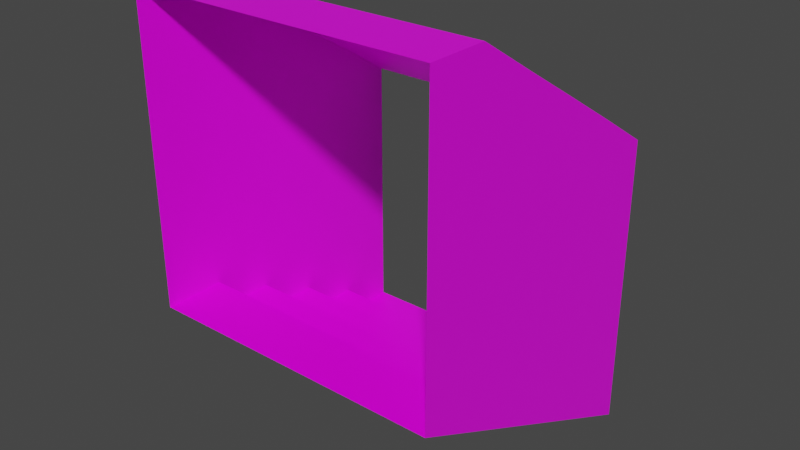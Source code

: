 # Source: map_stairs_node.blend  (saved by Blender 2.93.20; exported with 4.5.12 LTS)
import bpy
from mathutils import Matrix  # noqa: F401  (used for matrix-valued properties, if any)

bpy.ops.wm.read_factory_settings(use_empty=True)
scene = bpy.context.scene
scene.name = 'Scene'

# ---- collections
col_collection = bpy.data.collections.new('Collection'); scene.collection.children.link(col_collection)

# ---- images (referenced by path relative to the original .blend; pixels are not part of the script)
import os
ASSET_DIR = os.environ.get("B2B_ASSET_DIR", "")  # directory of the original .blend (textures are referenced by path, not embedded)
HERE = os.path.dirname(os.path.abspath(__file__))  # packed textures are extracted next to this script under _unpacked/

def load_image(name, relpath, width, height, colorspace="sRGB"):
    """Load a texture the original file referenced (path relative to the .blend, or extracted next to this script)."""
    p = next((c for c in (os.path.join(HERE, relpath), os.path.join(ASSET_DIR, relpath)) if relpath and os.path.exists(c)), "")
    if p:
        img = bpy.data.images.load(p, check_existing=True)
        img.name = name
    else:  # same state as the original file: an image datablock whose file is absent (Cycles renders it pink)
        img = bpy.data.images.new(name, width, height)
        img.source = "FILE"
        img.filepath = "//" + (relpath or name)
    img.colorspace_settings.name = colorspace
    return img
img_shopping_tex_floor_1_png = load_image('shopping_tex_floor_1.png', 'shopping_tex_floor_1.png', 1024, 1024, 'sRGB')

# ---- materials (node trees are filled in below, after node groups)
mat_floor_mat = bpy.data.materials.new('FLOOR_MAT')
mat_floor_mat.alpha_threshold = 0.0
mat_floor_mat.use_transparent_shadow = False
mat_floor_mat.line_color = (0.0, 0.0, 0.0, 1.0)
mat_wall_mat = bpy.data.materials.new('WALL_MAT')
mat_wall_mat.use_transparent_shadow = False
mat_ceiling_mat = bpy.data.materials.new('CEILING_MAT')
mat_ceiling_mat.use_transparent_shadow = False

# ---- material node trees
mat_floor_mat.use_nodes = True; mat_floor_mat.node_tree.nodes.clear()
_N = mat_floor_mat.node_tree.nodes; _L = mat_floor_mat.node_tree.links
n0 = _N.new('ShaderNodeOutputMaterial'); n0.name = 'Material Output'; n0.location = (300, 300)
n1 = _N.new('ShaderNodeBsdfPrincipled'); n1.name = 'Principled BSDF'; n1.location = (10, 300)
n1.distribution = 'GGX'
n1.subsurface_method = 'BURLEY'
n1.inputs[2].default_value = 0.4
n1.inputs[3].default_value = 1.45
n1.inputs[27].default_value = (0.0, 0.0, 0.0, 1.0)
n1.inputs[28].default_value = 1.0
n2 = _N.new('ShaderNodeTexImage'); n2.name = 'Image Texture'; n2.location = (-280, 280)
n2.image = img_shopping_tex_floor_1_png
_L.new(n1.outputs[0], n0.inputs[0])
_L.new(n2.outputs[0], n1.inputs[0])
n0.is_active_output = True
mat_wall_mat.use_nodes = True; mat_wall_mat.node_tree.nodes.clear()
_N = mat_wall_mat.node_tree.nodes; _L = mat_wall_mat.node_tree.links
n0 = _N.new('ShaderNodeBsdfPrincipled'); n0.name = 'Principled BSDF'; n0.location = (10, 300)
n0.distribution = 'GGX'
n0.subsurface_method = 'BURLEY'
n0.inputs[3].default_value = 1.45
n0.inputs[27].default_value = (0.0, 0.0, 0.0, 1.0)
n0.inputs[28].default_value = 1.0
n1 = _N.new('ShaderNodeOutputMaterial'); n1.name = 'Material Output'; n1.location = (300, 300)
n2 = _N.new('ShaderNodeTexImage'); n2.name = 'Image Texture'; n2.location = (-280, 280)
n2.image = img_shopping_tex_floor_1_png
_L.new(n0.outputs[0], n1.inputs[0])
_L.new(n2.outputs[0], n0.inputs[0])
n1.is_active_output = True
mat_ceiling_mat.use_nodes = True; mat_ceiling_mat.node_tree.nodes.clear()
_N = mat_ceiling_mat.node_tree.nodes; _L = mat_ceiling_mat.node_tree.links
n0 = _N.new('ShaderNodeBsdfPrincipled'); n0.name = 'Principled BSDF'; n0.location = (10, 300)
n0.distribution = 'GGX'
n0.subsurface_method = 'BURLEY'
n0.inputs[3].default_value = 1.45
n0.inputs[27].default_value = (0.0, 0.0, 0.0, 1.0)
n0.inputs[28].default_value = 1.0
n1 = _N.new('ShaderNodeOutputMaterial'); n1.name = 'Material Output'; n1.location = (300, 300)
n2 = _N.new('ShaderNodeTexImage'); n2.name = 'Image Texture'; n2.location = (-280, 280)
n2.image = img_shopping_tex_floor_1_png
_L.new(n0.outputs[0], n1.inputs[0])
_L.new(n2.outputs[0], n0.inputs[0])
n1.is_active_output = True

# ---- world
world_world = bpy.data.worlds.new('World'); scene.world = world_world
world_world.use_nodes = True; world_world.node_tree.nodes.clear()
_N = world_world.node_tree.nodes; _L = world_world.node_tree.links
n0 = _N.new('ShaderNodeOutputWorld'); n0.name = 'World Output'; n0.location = (300, 300)
n1 = _N.new('ShaderNodeBackground'); n1.name = 'Background'; n1.location = (10, 300)
n1.inputs[0].default_value = (0.05088, 0.05088, 0.05088, 1.0)
_L.new(n1.outputs[0], n0.inputs[0])
n0.is_active_output = True
world_world.color = (0.05088, 0.05088, 0.05088)
world_world.use_sun_shadow = False
world_world.sun_shadow_jitter_overblur = 0.0

# ---- meshes
me_plane_003 = bpy.data.meshes.new('Plane.003')
me_plane_003.from_pydata([(-1.0, -1.0, 0.0), (1.0, -1.0, 0.0), (-1.0, -0.6, 0.0), (1.0, -0.6, 0.0), (-1.0, -0.6, -0.2), (1.0, -0.6, -0.2), (-1.0, -0.2, -0.2), (1.0, -0.2, -0.2), (-1.0, -0.2, -0.4), (1.0, -0.2, -0.4), (-1.0, 0.2, -0.4), (1.0, 0.2, -0.4), (-1.0, 0.2, -0.6), (1.0, 0.2, -0.6), (-1.0, 0.6, -0.6), (1.0, 0.6, -0.6), (-1.0, 0.6, -0.8), (1.0, 0.6, -0.8), (-1.0, 1.0, -0.8), (1.0, 1.0, -0.8), (-1.0, 1.0, -1.0), (1.0, 1.0, -1.0)], [], [(0, 1, 3, 2), (2, 3, 5, 4), (4, 5, 7, 6), (6, 7, 9, 8), (8, 9, 11, 10), (10, 11, 13, 12), (12, 13, 15, 14), (14, 15, 17, 16), (16, 17, 19, 18), (18, 19, 21, 20)])
_uv = me_plane_003.uv_layers.new(name='UVMap')
_uv.uv.foreach_set('vector', [0.00427, 0.00427, 0.9957, 0.00427, 0.9957, 0.2026, 0.00427, 0.2026, 0.00427, 0.5027, 0.9957, 0.5027, 0.9957, 0.4036, 0.00427, 0.4036, 0.00427, 0.2026, 0.9957, 0.2026, 0.9957, 0.4009, 0.00427, 0.4009, 0.00427, 0.4036, 0.9957, 0.4036, 0.9957, 0.3044, 0.00427, 0.3044, 0.00427, 0.4009, 0.9957, 0.4009, 0.9957, 0.5991, 0.00427, 0.5991, 0.00427, 0.3044, 0.9957, 0.3044, 0.9957, 0.2053, 0.00427, 0.2053, 0.00427, 0.5991, 0.9957, 0.5991, 0.9957, 0.7974, 0.00427, 0.7974, 0.00427, 0.2053, 0.9957, 0.2053, 0.9957, 0.1061, 0.00427, 0.1061, 0.00427, 0.7974, 0.9957, 0.7974, 0.9957, 0.9957, 0.00427, 0.9957, 0.00427, 0.1061, 0.9957, 0.1061, 0.9957, 0.006992, 0.00427, 0.006992])
me_plane_003.materials.append(mat_floor_mat)
me_plane_003.use_remesh_fix_poles = True
me_plane_003.use_remesh_preserve_attributes = False
me_plane_003.update()
me_plane_004 = bpy.data.meshes.new('Plane.004')
me_plane_004.from_pydata([(-1.0, -1.0, 0.0), (1.0, -1.0, 0.0), (-1.0, -0.6, -0.2), (1.0, -0.6, -0.2), (-1.0, -0.2, -0.4), (1.0, -0.2, -0.4), (-1.0, 0.2, -0.6), (1.0, 0.2, -0.6), (-1.0, 0.6, -0.8), (1.0, 0.6, -0.8), (-1.0, 1.0, -1.0), (1.0, 1.0, -1.0), (-1.0, -1.0, 2.0), (1.0, -1.0, 2.0), (-1.0, -0.6, 2.0), (1.0, -0.6, 2.0), (-1.0, -0.2, 1.75), (1.0, -0.2, 1.75), (-1.0, 0.2, 1.503), (1.0, 0.2, 1.503), (-1.0, 0.6, 1.254), (1.0, 0.6, 1.254), (-1.0, 1.0, 1.0), (1.0, 1.0, 1.0)], [], [(3, 1, 13, 15), (6, 18, 16, 4), (11, 9, 21, 23), (5, 3, 15, 17), (4, 16, 14, 2), (10, 22, 20, 8), (7, 5, 17, 19), (2, 14, 12, 0), (8, 20, 18, 6), (9, 7, 19, 21), (23, 21, 20, 22), (21, 19, 18, 20), (19, 17, 16, 18), (17, 15, 14, 16), (15, 13, 12, 14)])
me_plane_004.polygons.foreach_set('material_index', [0, 0, 0, 0, 0, 0, 0, 0, 0, 0, 1, 1, 1, 1, 1])
_uv = me_plane_004.uv_layers.new(name='UVMap')
_uv.uv.foreach_set('vector', [0.2026, -0.09406, 0.00427, 0.00509, 0.00427, 0.9966, 0.2026, 0.9966, 0.4009, -0.2915, 0.4009, 0.7508, 0.5991, 0.8735, 0.5991, -0.1924, 0.9957, -0.4906, 0.7974, -0.3915, 0.7974, 0.6266, 0.9957, 0.5008, 0.4009, -0.1932, 0.2026, -0.09406, 0.2026, 0.9966, 0.4009, 0.8726, 0.5991, -0.1924, 0.5991, 0.8735, 0.7974, 0.9974, 0.7974, -0.09321, 0.00427, -0.4898, 0.00427, 0.5017, 0.2026, 0.6275, 0.2026, -0.3906, 0.5991, -0.2923, 0.4009, -0.1932, 0.4009, 0.8726, 0.5991, 0.75, 0.7974, -0.09321, 0.7974, 0.9974, 0.9957, 0.9974, 0.9957, 0.005939, 0.2026, -0.3906, 0.2026, 0.6275, 0.4009, 0.7508, 0.4009, -0.2915, 0.7974, -0.3915, 0.5991, -0.2923, 0.5991, 0.75, 0.7974, 0.6266, 0.9957, 0.9957, 0.9957, 0.7974, 0.00427, 0.7974, 0.00427, 0.9957, 0.9957, 0.7974, 0.9957, 0.5991, 0.00427, 0.5991, 0.00427, 0.7974, 0.9957, 0.5991, 0.9957, 0.4009, 0.00427, 0.4009, 0.00427, 0.5991, 0.9957, 0.4009, 0.9957, 0.2026, 0.00427, 0.2026, 0.00427, 0.4009, 0.9957, 0.2026, 0.9957, 0.00427, 0.00427, 0.00427, 0.00427, 0.2026])
me_plane_004.materials.append(mat_wall_mat)
me_plane_004.materials.append(mat_ceiling_mat)
me_plane_004.use_remesh_fix_poles = True
me_plane_004.use_remesh_preserve_attributes = False
me_plane_004.update()

# ---- objects
ob_plane = bpy.data.objects.new('Plane', me_plane_003)
ob_plane_001 = bpy.data.objects.new('Plane.001', me_plane_004)

# ---- transforms, parenting, visibility, modifiers, constraints
ob_plane.location = (0.0, 0.0, 0.0)
ob_plane_001.location = (0.0, 0.0, 0.0)

# ---- collection membership
col_collection.objects.link(ob_plane)
col_collection.objects.link(ob_plane_001)

# ---- scene / render settings (as saved in the file)
scene.frame_start = 1; scene.frame_end = 250; scene.frame_set(1)
scene.render.engine = 'BLENDER_EEVEE_NEXT'
scene.cycles.use_denoising = False
scene.cycles.samples = 128
scene.cycles.sampling_pattern = 'TABULATED_SOBOL'
scene.cycles.use_adaptive_sampling = False
scene.cycles.use_light_tree = False
scene.view_settings.view_transform = 'Filmic'
bpy.context.view_layer.update()

# ---- added for rendering (the .blend has no active camera and no usable light): camera, sun
cam_auto = bpy.data.cameras.new('AutoCamera')
cam_auto.lens = 50.0
cam_auto.sensor_width = 36.0
cam_auto.clip_end = 1000.0
ob_auto_camera = bpy.data.objects.new('AutoCamera', cam_auto)
scene.collection.objects.link(ob_auto_camera)
ob_auto_camera.location = (3.8148, -4.57776, 3.55184)
ob_auto_camera.rotation_euler = (1.09748, -7.21219e-08, 0.694738)
scene.camera = ob_auto_camera
light_auto_sun = bpy.data.lights.new('AutoSun', 'SUN')
light_auto_sun.energy = 3.0
light_auto_sun.angle = 0.0523599
ob_auto_sun = bpy.data.objects.new('AutoSun', light_auto_sun)
scene.collection.objects.link(ob_auto_sun)
ob_auto_sun.rotation_euler = (0.872665, 0.174533, 0.523599)
bpy.context.view_layer.update()
